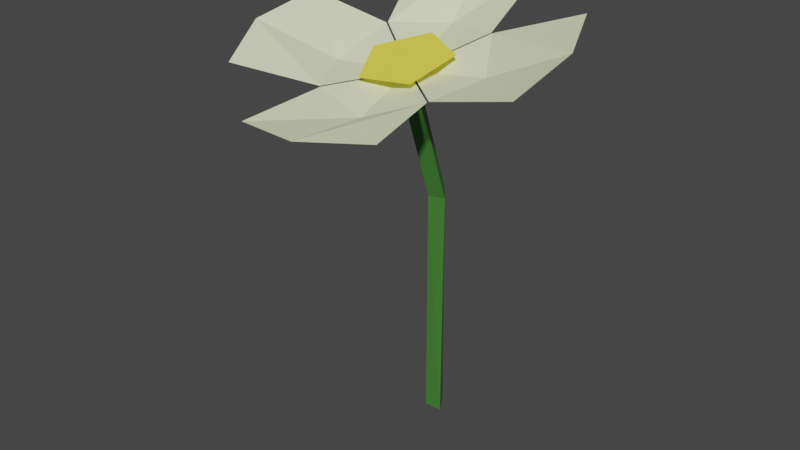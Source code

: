 # Source: vitsippa.blend  (saved by Blender 2.82.7; exported with 4.5.12 LTS)
import bpy
from mathutils import Matrix  # noqa: F401  (used for matrix-valued properties, if any)

bpy.ops.wm.read_factory_settings(use_empty=True)
scene = bpy.context.scene
scene.name = 'Scene'

# ---- collections
col_collection = bpy.data.collections.new('Collection'); scene.collection.children.link(col_collection)

# ---- materials (node trees are filled in below, after node groups)
mat_material_001 = bpy.data.materials.new('Material.001')
mat_material_001.use_transparent_shadow = False
mat_material_002 = bpy.data.materials.new('Material.002')
mat_material_002.use_transparent_shadow = False
mat_material_003 = bpy.data.materials.new('Material.003')
mat_material_003.use_transparent_shadow = False

# ---- material node trees
mat_material_001.use_nodes = True; mat_material_001.node_tree.nodes.clear()
_N = mat_material_001.node_tree.nodes; _L = mat_material_001.node_tree.links
n0 = _N.new('ShaderNodeOutputMaterial'); n0.name = 'Material Output'; n0.location = (300, 300)
n1 = _N.new('ShaderNodeBsdfPrincipled'); n1.name = 'Principled BSDF'; n1.location = (10, 300)
n1.distribution = 'GGX'
n1.subsurface_method = 'BURLEY'
n1.inputs[0].default_value = (0.05832, 0.214, 0.03426, 1.0)
n1.inputs[3].default_value = 1.45
n1.inputs[27].default_value = (0.0, 0.0, 0.0, 1.0)
n1.inputs[28].default_value = 1.0
_L.new(n1.outputs[0], n0.inputs[0])
n0.is_active_output = True
mat_material_002.use_nodes = True; mat_material_002.node_tree.nodes.clear()
_N = mat_material_002.node_tree.nodes; _L = mat_material_002.node_tree.links
n0 = _N.new('ShaderNodeOutputMaterial'); n0.name = 'Material Output'; n0.location = (300, 300)
n1 = _N.new('ShaderNodeBsdfPrincipled'); n1.name = 'Principled BSDF'; n1.location = (10, 300)
n1.distribution = 'GGX'
n1.subsurface_method = 'BURLEY'
n1.inputs[0].default_value = (0.8872, 0.9387, 0.6004, 1.0)
n1.inputs[3].default_value = 1.45
n1.inputs[27].default_value = (0.0, 0.0, 0.0, 1.0)
n1.inputs[28].default_value = 1.0
_L.new(n1.outputs[0], n0.inputs[0])
n0.is_active_output = True
mat_material_003.use_nodes = True; mat_material_003.node_tree.nodes.clear()
_N = mat_material_003.node_tree.nodes; _L = mat_material_003.node_tree.links
n0 = _N.new('ShaderNodeOutputMaterial'); n0.name = 'Material Output'; n0.location = (300, 300)
n1 = _N.new('ShaderNodeBsdfPrincipled'); n1.name = 'Principled BSDF'; n1.location = (10, 300)
n1.distribution = 'GGX'
n1.subsurface_method = 'BURLEY'
n1.inputs[0].default_value = (1.0, 0.8549, 0.08206, 1.0)
n1.inputs[3].default_value = 1.45
n1.inputs[27].default_value = (0.0, 0.0, 0.0, 1.0)
n1.inputs[28].default_value = 1.0
_L.new(n1.outputs[0], n0.inputs[0])
n0.is_active_output = True

# ---- world
world_world = bpy.data.worlds.new('World'); scene.world = world_world
world_world.use_nodes = True; world_world.node_tree.nodes.clear()
_N = world_world.node_tree.nodes; _L = world_world.node_tree.links
n0 = _N.new('ShaderNodeOutputWorld'); n0.name = 'World Output'; n0.location = (300, 300)
n1 = _N.new('ShaderNodeBackground'); n1.name = 'Background'; n1.location = (10, 300)
n1.inputs[0].default_value = (0.05088, 0.05088, 0.05088, 1.0)
_L.new(n1.outputs[0], n0.inputs[0])
n0.is_active_output = True
world_world.color = (0.05088, 0.05088, 0.05088)
world_world.use_sun_shadow = False
world_world.sun_shadow_jitter_overblur = 0.0

# ---- meshes
me_circle_001 = bpy.data.meshes.new('Circle.001')
me_circle_001.from_pydata([(-0.005864, 0.0006811, 0.1762), (-0.02302, -0.01452, 0.171), (-0.01306, -0.0351, 0.1655), (0.01024, -0.03262, 0.1674), (0.01469, -0.01051, 0.174), (-0.002568, -0.01687, 0.1658), (0.02412, -0.03877, 0.1658), (0.01816, 0.00738, 0.1789), (0.03085, -0.01359, 0.1694), (0.06248, -0.04235, 0.1762), (0.05522, 0.01397, 0.1922), (0.06689, -0.01387, 0.1867), (-0.003222, -0.01637, 0.1659), (0.01753, 0.007863, 0.179), (-0.03039, 0.002772, 0.1752), (-0.007426, 0.01559, 0.176), (0.01764, 0.04261, 0.1987), (-0.04084, 0.0364, 0.194), (-0.0127, 0.0468, 0.2004), (-0.003732, -0.017, 0.1657), (-0.03088, 0.00217, 0.175), (-0.02493, -0.04398, 0.1619), (-0.03724, -0.02082, 0.1639), (-0.07011, 0.0006584, 0.1822), (-0.06285, -0.05567, 0.1662), (-0.07471, -0.02891, 0.1754), (-0.003078, -0.01749, 0.1656), (-0.02429, -0.04446, 0.1618), (0.02362, -0.03937, 0.1656), (0.001034, -0.04999, 0.1573), (-0.02527, -0.0843, 0.1597), (0.03321, -0.07809, 0.1644), (0.004889, -0.08958, 0.1617), (0.0, 0.004708, 0.0), (-0.004077, -0.002354, 0.0), (0.004077, -0.002354, 0.0), (-0.0008697, 0.004388, 0.109), (-0.004042, -0.002783, 0.1068), (0.004042, -0.001925, 0.1074), (-0.003621, -0.0118, 0.1648), (-0.006793, -0.01897, 0.1625), (0.001291, -0.01811, 0.1632)], [], [(1, 2, 3, 4, 0), (5, 6, 8), (7, 8, 11, 10), (8, 6, 9, 11), (8, 7, 5), (12, 13, 15), (14, 15, 18, 17), (15, 13, 16, 18), (15, 14, 12), (19, 20, 22), (21, 22, 25, 24), (22, 20, 23, 25), (22, 21, 19), (26, 27, 29), (28, 29, 32, 31), (29, 27, 30, 32), (29, 28, 26), (33, 35, 38, 36), (35, 34, 37, 38), (34, 33, 36, 37), (36, 38, 41, 39), (38, 37, 40, 41), (37, 36, 39, 40)])
me_circle_001.polygons.foreach_set('material_index', [2, 1, 1, 1, 1, 1, 1, 1, 1, 1, 1, 1, 1, 1, 1, 1, 1, 0, 0, 0, 0, 0, 0])
_uv = me_circle_001.uv_layers.new(name='UVMap')
_uv.uv.foreach_set('vector', [0.0, 0.0, 0.0, 0.0, 0.0, 0.0, 0.0, 0.0, 0.0, 0.0, 0.0, 0.0, 1.0, 0.0, 1.0, 1.0, 0.0, 1.0, 1.0, 1.0, 1.0, 1.0, 0.0, 1.0, 1.0, 1.0, 1.0, 0.0, 1.0, 0.0, 1.0, 1.0, 1.0, 1.0, 0.0, 1.0, 0.0, 0.0, 0.0, 0.0, 1.0, 0.0, 1.0, 1.0, 0.0, 1.0, 1.0, 1.0, 1.0, 1.0, 0.0, 1.0, 1.0, 1.0, 1.0, 0.0, 1.0, 0.0, 1.0, 1.0, 1.0, 1.0, 0.0, 1.0, 0.0, 0.0, 0.0, 0.0, 1.0, 0.0, 1.0, 1.0, 0.0, 1.0, 1.0, 1.0, 1.0, 1.0, 0.0, 1.0, 1.0, 1.0, 1.0, 0.0, 1.0, 0.0, 1.0, 1.0, 1.0, 1.0, 0.0, 1.0, 0.0, 0.0, 0.0, 0.0, 1.0, 0.0, 1.0, 1.0, 0.0, 1.0, 1.0, 1.0, 1.0, 1.0, 0.0, 1.0, 1.0, 1.0, 1.0, 0.0, 1.0, 0.0, 1.0, 1.0, 1.0, 1.0, 0.0, 1.0, 0.0, 0.0, 0.0, 0.0, 0.0, 0.0, 0.0, 0.0, 0.0, 0.0, 0.0, 0.0, 0.0, 0.0, 0.0, 0.0, 0.0, 0.0, 0.0, 0.0, 0.0, 0.0, 0.0, 0.0, 0.0, 0.0, 0.0, 0.0, 0.0, 0.0, 0.0, 0.0, 0.0, 0.0, 0.0, 0.0, 0.0, 0.0, 0.0, 0.0, 0.0, 0.0, 0.0, 0.0, 0.0, 0.0, 0.0, 0.0, 0.0, 0.0])
me_circle_001.materials.append(mat_material_001)
me_circle_001.materials.append(mat_material_002)
me_circle_001.materials.append(mat_material_003)
me_circle_001.use_remesh_preserve_volume = False
me_circle_001.use_remesh_preserve_attributes = False
me_circle_001.use_mirror_vertex_groups = False
me_circle_001.update()

# ---- objects
ob_flower = bpy.data.objects.new('flower', me_circle_001)

# ---- transforms, parenting, visibility, modifiers, constraints
ob_flower.location = (0.0, 0.0, 0.0)
ob_flower.lineart.crease_threshold = 0.0

# ---- collection membership
col_collection.objects.link(ob_flower)

# ---- scene / render settings (as saved in the file)
scene.frame_start = 1; scene.frame_end = 250; scene.frame_set(1)
scene.render.engine = 'BLENDER_EEVEE_NEXT'
scene.cycles.use_denoising = False
scene.cycles.samples = 128
scene.cycles.sampling_pattern = 'TABULATED_SOBOL'
scene.cycles.use_adaptive_sampling = False
scene.cycles.use_light_tree = False
scene.view_settings.view_transform = 'Filmic'
bpy.context.view_layer.update()

# ---- added for rendering (the .blend has no active camera and no usable light): camera, sun
cam_auto = bpy.data.cameras.new('AutoCamera')
cam_auto.lens = 50.0
cam_auto.sensor_width = 36.0
cam_auto.clip_end = 1000.0
ob_auto_camera = bpy.data.objects.new('AutoCamera', cam_auto)
scene.collection.objects.link(ob_auto_camera)
ob_auto_camera.location = (0.255853, -0.333103, 0.308023)
ob_auto_camera.rotation_euler = (1.09748, -7.21219e-08, 0.694738)
scene.camera = ob_auto_camera
light_auto_sun = bpy.data.lights.new('AutoSun', 'SUN')
light_auto_sun.energy = 3.0
light_auto_sun.angle = 0.0523599
ob_auto_sun = bpy.data.objects.new('AutoSun', light_auto_sun)
scene.collection.objects.link(ob_auto_sun)
ob_auto_sun.rotation_euler = (0.872665, 0.174533, 0.523599)
bpy.context.view_layer.update()

